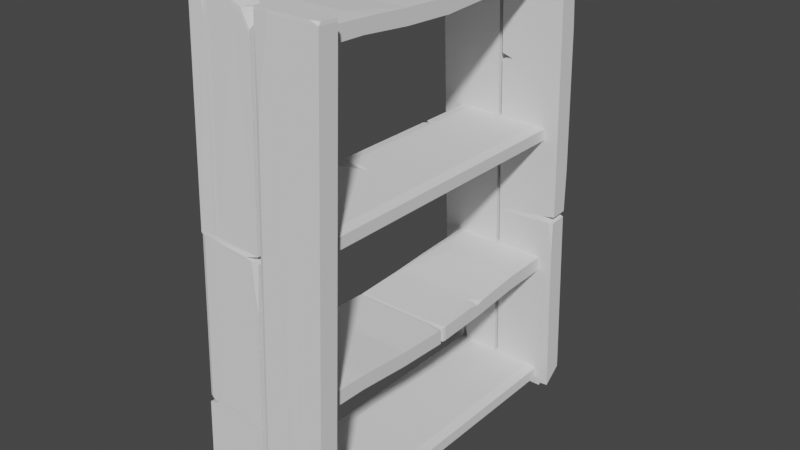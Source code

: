 # Source: Low_Poly_Wood_Shelf_No_Back.blend  (saved by Blender 2.80.75; exported with 4.5.12 LTS)
import bpy
from mathutils import Matrix  # noqa: F401  (used for matrix-valued properties, if any)

bpy.ops.wm.read_factory_settings(use_empty=True)
scene = bpy.context.scene
scene.name = 'Scene'

# ---- collections
col_collection = bpy.data.collections.new('Collection'); scene.collection.children.link(col_collection)

# ---- world
world_world = bpy.data.worlds.new('World'); scene.world = world_world
world_world.use_nodes = True; world_world.node_tree.nodes.clear()
_N = world_world.node_tree.nodes; _L = world_world.node_tree.links
n0 = _N.new('ShaderNodeOutputWorld'); n0.name = 'World Output'; n0.location = (300, 300)
n1 = _N.new('ShaderNodeBackground'); n1.name = 'Background'; n1.location = (10, 300)
n1.inputs[0].default_value = (0.05088, 0.05088, 0.05088, 1.0)
_L.new(n1.outputs[0], n0.inputs[0])
n0.is_active_output = True
world_world.color = (0.05088, 0.05088, 0.05088)
world_world.use_sun_shadow = False
world_world.sun_shadow_jitter_overblur = 0.0

# ---- meshes
me_cube_009 = bpy.data.meshes.new('Cube.009')
me_cube_009.from_pydata([(-1.0, -1.0, -0.7886), (-0.7886, -1.0, -1.0), (-0.7886, -1.0, 1.0), (-1.0, -1.0, 0.7886), (-0.7886, 1.0, -1.0), (-1.0, 1.0, -0.7886), (-1.0, 1.0, 0.7886), (-0.7886, 1.0, 1.0), (0.7886, -1.0, -1.0), (1.0, -1.0, -0.7886), (1.0, -1.0, 0.7886), (0.7886, -1.0, 1.0), (1.0, 1.0, -0.7886), (0.7886, 1.0, -1.0), (0.7886, 1.0, 1.0), (1.0, 1.0, 0.7886), (0.001183, -0.9708, -1.943), (1.307, -0.9708, -1.943), (0.825, -0.9598, 4.391), (1.307, -1.074, -1.845), (1.307, -1.074, 3.833), (0.05, -1.084, -1.836), (0.001183, -1.08, -1.84), (0.6, -0.9708, -1.943), (0.7129, -0.9616, 3.328), (0.7778, -0.9641, 1.894), (0.9658, -0.9708, -1.943), (0.9433, -0.97, -1.478), (0.9517, -0.9697, -1.284), (0.9517, -1.083, -1.178), (0.6875, -1.084, -1.836), (0.7066, -1.083, -0.9433), (0.7176, -0.9773, -1.285), (0.6875, -0.9784, -1.935), (1.203, -1.083, -1.409), (1.203, -1.083, -1.837), (0.9658, -1.083, -1.837), (0.9566, -1.083, -1.409), (0.9579, -1.084, -1.674), (0.825, -1.067, 4.492), (0.825, -1.065, 9.091), (0.9517, -1.083, -1.178), (0.9433, -1.078, -1.377), (0.9579, -1.084, -1.673), (0.7176, -1.079, -1.19), (0.7066, -1.083, -0.9433), (0.6875, -1.084, -1.836), (0.8101, -1.069, 6.781), (0.8092, -1.071, 3.656), (0.05, -1.084, -1.836), (0.001183, -1.08, -1.84), (0.06828, -0.99, 52.08), (0.009705, -0.8573, 63.54), (0.001185, -0.8573, 63.11), (1.299, -0.8573, 63.54), (1.307, -0.8573, 63.11), (1.307, -0.9706, 63.22), (0.825, -0.8573, 63.54), (0.825, -0.8573, 63.11), (0.825, -0.9706, 63.22), (0.825, -0.9691, 63.65), (0.7988, -0.8573, 63.54), (0.7982, -0.8573, 63.11), (0.7988, -0.9691, 63.65), (0.7982, -0.9706, 63.22), (0.8592, -0.9691, 63.65), (0.8598, -0.9706, 63.22), (0.8592, -0.8573, 63.54), (0.8598, -0.8573, 63.11), (0.009705, -0.9634, 63.64), (0.001185, -0.9644, 63.21), (0.304, -0.9691, 63.65), (0.2944, -0.9706, 63.22), (0.005519, -0.963, 63.64), (0.003675, -0.9647, 63.21), (1.299, -0.9543, 63.63), (1.129, -0.9691, 63.65), (1.307, -0.9706, 63.22), (-0.07557, 0.9803, -1.948), (-1.382, 0.9803, -1.948), (-0.8994, 0.9683, 4.386), (-1.382, 1.084, -1.842), (-1.382, 1.083, 3.837), (-0.1244, 1.094, -1.832), (-0.07557, 1.089, -1.836), (-0.6743, 0.9803, -1.948), (-0.7873, 0.9703, 3.322), (-0.8522, 0.973, 1.889), (-1.04, 0.9803, -1.948), (-1.018, 0.9795, -1.484), (-1.026, 0.9791, -1.29), (-1.026, 1.092, -1.174), (-0.7619, 1.094, -1.832), (-0.781, 1.092, -0.9391), (-0.792, 0.9867, -1.29), (-0.7619, 0.9879, -1.94), (-1.277, 1.093, -1.405), (-1.277, 1.093, -1.833), (-1.04, 1.093, -1.833), (-1.031, 1.093, -1.405), (-1.032, 1.093, -1.67), (-0.8994, 1.076, 4.496), (-0.8994, 1.073, 9.095), (-1.026, 1.092, -1.174), (-1.018, 1.087, -1.374), (-1.032, 1.093, -1.669), (-0.792, 1.089, -1.186), (-0.781, 1.092, -0.9391), (-0.7619, 1.094, -1.831), (-0.8845, 1.077, 6.785), (-0.8835, 1.08, 3.66), (-0.1244, 1.094, -1.832), (-0.07557, 1.089, -1.836), (-0.1427, 0.9909, 52.08), (-0.08409, 0.8563, 63.54), (-0.07556, 0.8563, 63.11), (-1.373, 0.8563, 63.54), (-1.382, 0.8563, 63.11), (-1.382, 0.9696, 63.22), (-0.8994, 0.8563, 63.54), (-0.8994, 0.8563, 63.11), (-0.8994, 0.9696, 63.23), (-0.8994, 0.9681, 63.65), (-0.8732, 0.8563, 63.54), (-0.8726, 0.8563, 63.11), (-0.8732, 0.9681, 63.65), (-0.8726, 0.9696, 63.23), (-0.9336, 0.9681, 63.65), (-0.9342, 0.9696, 63.22), (-0.9336, 0.8563, 63.54), (-0.9342, 0.8563, 63.11), (-0.08408, 0.9624, 63.64), (-0.07556, 0.9635, 63.22), (-0.3784, 0.9681, 63.65), (-0.3688, 0.9696, 63.23), (-0.0799, 0.962, 63.64), (-0.07805, 0.9637, 63.22), (-1.373, 0.9533, 63.64), (-1.203, 0.9681, 63.65), (-1.382, 0.9696, 63.23), (-1.0, -0.9541, 37.35), (-0.7886, -0.9541, 37.14), (-0.7886, -0.9541, 39.14), (-1.0, -0.9541, 38.93), (-0.7886, 0.9541, 37.14), (-1.0, 0.9541, 37.35), (-1.0, 0.9541, 38.93), (-0.7886, 0.9541, 39.14), (0.7886, -0.9541, 37.14), (1.0, -0.9541, 37.35), (1.0, -0.9541, 38.93), (0.7886, -0.9541, 39.14), (1.0, 0.9541, 37.35), (0.7886, 0.9541, 37.14), (0.7886, 0.9541, 39.14), (1.0, 0.9541, 38.93), (-0.2856, -0.1587, 37.14), (-0.497, -0.1587, 37.35), (-0.2856, -0.1587, 39.14), (-0.497, -0.1587, 38.93), (0.7886, -0.1587, 37.14), (1.0, -0.1587, 37.35), (0.7886, -0.1587, 39.14), (1.0, -0.1587, 38.93), (-1.0, -0.1201, 37.35), (-0.7886, -0.1201, 39.14), (0.7886, -0.1201, 37.14), (1.0, -0.1201, 38.93), (-0.7886, -0.1201, 37.14), (-1.0, -0.1201, 38.93), (1.0, -0.1201, 37.35), (0.7886, -0.1201, 39.14), (-0.7886, -0.2228, 37.14), (-1.0, -0.2228, 38.93), (1.0, -0.2228, 37.35), (0.7886, -0.2228, 39.14), (-1.0, -0.2228, 37.35), (-0.7886, -0.2228, 39.14), (0.7886, -0.2228, 37.14), (1.0, -0.2228, 38.93), (-1.0, 0.5861, 37.35), (-0.7886, 0.5861, 39.14), (0.7886, 0.5861, 37.14), (1.0, 0.5861, 38.93), (-0.7886, 0.5861, 37.14), (-1.0, 0.5861, 38.93), (1.0, 0.5861, 37.35), (0.7886, 0.5861, 39.14), (-0.7886, 0.5476, 37.14), (-1.0, 0.5476, 38.93), (1.0, 0.5476, 37.35), (0.7886, 0.5476, 39.14), (-1.0, 0.5476, 37.35), (-0.7886, 0.5476, 39.14), (0.7886, 0.5476, 37.14), (1.0, 0.5476, 38.93), (-0.914, 0.5668, 37.35), (-0.7026, 0.5668, 39.14), (0.7886, 0.5668, 37.14), (1.0, 0.5668, 38.93), (-0.7026, 0.5668, 37.14), (-0.914, 0.5668, 38.93), (1.0, 0.5668, 37.35), (0.7886, 0.5668, 39.14), (-0.2479, -0.8574, 63.03), (-0.07557, -0.9708, -1.943), (-1.382, -0.8565, 63.54), (-1.382, -0.9698, 63.65), (-1.382, -0.9708, -1.943), (-0.3465, -0.9055, 35.46), (-0.3465, -1.019, 35.57), (-1.382, -0.9042, 36.22), (-1.382, -1.018, 36.33), (-1.382, -0.9048, 35.85), (-0.07557, -0.9062, 35.06), (-1.382, -1.017, 36.76), (-0.08842, -1.007, 36.05), (-1.382, -0.9034, 36.66), (-0.07557, -1.057, 13.89), (-1.137, -0.9428, 14.12), (-0.07557, -0.9434, 13.78), (-1.137, -1.056, 14.22), (-0.07557, -1.058, 13.41), (-1.382, -0.9436, 13.63), (-0.07557, -0.9442, 13.3), (-1.382, -1.057, 13.73), (-0.07557, -0.9427, 14.18), (-0.07557, -1.056, 14.28), (-1.382, -0.9421, 14.52), (-0.2777, -0.9708, -1.943), (-0.2777, -1.084, -1.836), (-0.2777, -0.8565, 63.54), (-0.5067, -1.019, 35.69), (-0.5067, -0.9053, 35.58), (-0.2777, -0.906, 35.18), (-0.2777, -1.019, 35.29), (-0.2886, -1.008, 36.16), (-0.2886, -0.8948, 36.05), (-0.2398, -1.057, 13.94), (-0.2398, -0.9433, 13.83), (-0.2777, -0.9441, 13.35), (-0.2777, -1.057, 13.46), (-0.2777, -1.056, 14.34), (-0.2777, -0.9426, 14.23), (-0.07586, -0.8573, 62.92), (-1.382, -0.9709, 63.04), (-1.382, -0.8576, 62.93), (-0.4184, -0.9741, 61.07), (-0.278, -0.8574, 62.92), (-0.9598, -1.084, -1.836), (-0.9598, -0.8565, 63.54), (-1.047, -1.018, 36.08), (-0.9598, -1.019, 35.7), (-0.964, -1.013, 36.53), (-0.7942, -1.056, 14.12), (-0.9598, -1.057, 13.63), (-0.9598, -1.056, 14.52), (-0.9598, -0.9708, -1.943), (-1.047, -0.9046, 35.98), (-0.9598, -0.9053, 35.59), (-0.964, -0.9001, 36.43), (-0.7942, -0.943, 14.01), (-0.9598, -0.9438, 13.52), (-0.9598, -0.9423, 14.41), (-0.9599, -0.9708, 63.04), (-0.9599, -0.8575, 62.93), (-1.006, -1.084, -1.836), (-1.006, -0.8578, 62.78), (-1.084, -1.018, 36.11), (-1.006, -1.019, 35.73), (-1.01, -1.014, 36.56), (-0.8319, -1.056, 14.13), (-1.006, -1.057, 13.64), (-1.006, -1.056, 14.53), (-1.006, -0.9784, 58.73), (-1.006, -0.9708, -1.943), (-1.084, -0.9046, 36.0), (-1.006, -0.9052, 35.62), (-1.01, -0.9005, 36.45), (-0.8319, -0.943, 14.02), (-1.006, -0.9438, 13.53), (-1.006, -0.9423, 14.42), (-1.006, -0.8575, 62.93), (-1.075, -1.084, -1.836), (-1.075, -0.8565, 63.54), (-1.139, -1.018, 36.15), (-1.075, -1.019, 35.77), (-1.078, -1.014, 36.6), (-0.8878, -1.056, 14.15), (-1.075, -1.057, 13.66), (-1.075, -1.056, 14.55), (-1.075, -0.9784, 58.73), (-1.075, -0.9708, -1.943), (-1.139, -0.9045, 36.04), (-1.075, -0.9052, 35.66), (-1.078, -0.901, 36.49), (-0.8878, -0.9429, 14.04), (-1.075, -0.9438, 13.55), (-1.075, -0.9422, 14.44), (-1.075, -0.8575, 62.93), (-0.2019, -1.019, 35.24), (-0.07557, -1.031, 28.83), (-0.07557, -1.009, 35.16), (-0.2018, -1.019, 35.35), (-0.1782, -0.8939, 35.99), (-0.08637, -0.8873, 40.34), (-0.08842, -0.901, 35.95), (-0.1687, -0.897, 35.79), (-1.382, -1.048, 14.62), (-1.297, -1.056, 14.49), (-1.297, -1.055, 14.6), (-0.2777, -1.084, -1.836), (-0.07557, -1.065, -1.854), (-0.07557, -1.065, 9.326), (-1.382, -1.073, 4.702), (-1.382, -1.073, -1.847), (-1.251, -1.084, -1.836), (-1.382, -1.011, 35.95), (-1.304, -1.018, 35.91), (-1.382, -1.018, 36.33), (-1.304, -1.055, 14.97), (-1.382, -1.048, 14.98), (-0.9598, -0.9664, 63.64), (-0.9599, -0.9708, 63.04), (-0.9204, -0.9698, 63.65), (-1.006, -0.9677, 62.89), (-1.006, -0.9747, 60.84), (-1.075, -0.9734, 61.6), (-1.075, -0.9664, 63.64), (-1.114, -0.9698, 63.65), (-0.2498, -0.9717, 62.51), (-0.2479, -0.9696, 63.14), (-0.4183, -0.9709, 63.01), (-0.4168, -0.9687, 63.64), (-0.4309, -0.9698, 63.65), (-0.07586, -0.9729, 61.09), (-0.1304, -0.9741, 61.07), (-0.07617, -0.9749, 60.45), (1.135, 0.9794, -1.435), (1.307, 0.8555, 63.53), (0.001187, 0.9803, -1.942), (0.001187, 1.094, -1.826), (0.001185, 0.8555, 63.53), (1.037, 0.9268, 26.13), (1.037, 1.04, 26.25), (0.001186, 0.9283, 25.37), (0.001186, 1.042, 25.48), (0.001186, 0.9276, 25.74), (1.307, 0.9261, 26.53), (0.001186, 1.042, 25.05), (1.295, 1.03, 25.75), (0.001186, 0.9291, 24.93), (1.307, 0.9988, 47.92), (0.2459, 0.8861, 47.47), (1.307, 0.8855, 47.81), (0.2459, 0.9995, 47.59), (1.307, 0.9979, 48.4), (0.001185, 0.8852, 47.96), (1.307, 0.8846, 48.29), (0.001185, 0.9985, 48.08), (1.307, 0.8863, 47.41), (1.307, 0.9996, 47.53), (0.001185, 0.8869, 47.07), (1.105, 0.8555, 63.53), (1.105, 0.9688, 63.65), (1.105, 0.9803, -1.942), (0.8763, 1.04, 26.13), (0.8763, 0.927, 26.01), (1.105, 0.9263, 26.41), (1.105, 1.04, 26.53), (1.094, 1.032, 25.64), (1.094, 0.9183, 25.52), (1.143, 0.9989, 47.87), (1.143, 0.8856, 47.76), (1.105, 0.8847, 48.24), (1.105, 0.998, 48.35), (1.105, 0.9997, 47.48), (1.105, 0.8864, 47.36), (1.307, 0.9789, -1.322), (0.001187, 1.092, -1.221), (0.001187, 0.9792, -1.337), (0.9646, 1.089, 0.7455), (1.105, 0.9789, -1.324), (0.4232, 0.9688, 63.65), (0.4232, 0.9803, -1.942), (0.3357, 1.041, 25.73), (0.4232, 1.04, 26.11), (0.419, 1.038, 25.28), (0.5888, 0.9992, 47.7), (0.4232, 0.9983, 48.18), (0.4232, 1.0, 47.3), (0.4232, 0.8555, 63.53), (0.3357, 0.9278, 25.62), (0.4232, 0.9271, 26.0), (0.419, 0.925, 25.16), (0.5888, 0.8859, 47.58), (0.4232, 0.885, 48.07), (0.4232, 0.8867, 47.18), (0.4231, 1.092, -1.216), (0.4231, 0.9791, -1.332), (0.3768, 0.9688, 63.65), (0.3768, 0.9789, -1.187), (0.2989, 1.041, 25.7), (0.3768, 1.04, 26.09), (0.3731, 1.039, 25.25), (0.5511, 0.9993, 47.68), (0.3768, 0.9983, 48.17), (0.3768, 1.0, 47.28), (0.3767, 1.084, 3.089), (0.3768, 0.8555, 63.53), (0.2989, 0.9279, 25.59), (0.3768, 0.9271, 25.97), (0.3731, 0.9254, 25.13), (0.5511, 0.886, 47.57), (0.3768, 0.885, 48.06), (0.3768, 0.8867, 47.17), (0.3767, 0.9791, -1.333), (0.308, 0.9688, 63.65), (0.308, 0.9803, -1.942), (0.2444, 1.041, 25.66), (0.308, 1.041, 26.04), (0.305, 1.039, 25.21), (0.4952, 0.9993, 47.67), (0.308, 0.9984, 48.15), (0.308, 1.0, 47.27), (0.3079, 1.084, 3.088), (0.308, 0.8555, 63.53), (0.2444, 0.9279, 25.55), (0.308, 0.9272, 25.93), (0.305, 0.9261, 25.1), (0.4952, 0.886, 47.55), (0.308, 0.8851, 48.04), (0.308, 0.8868, 47.15), (0.3079, 0.9791, -1.334), (1.181, 1.04, 26.57), (1.307, 1.027, 32.98), (1.307, 1.028, 26.64), (1.181, 1.04, 26.46), (1.205, 0.9172, 25.58), (1.297, 0.9265, 21.23), (1.295, 0.9241, 25.64), (1.214, 0.9196, 25.79), (0.001185, 0.9929, 47.18), (0.08574, 1.0, 47.32), (0.08578, 1.0, 47.21), (1.105, 0.9688, 63.65), (1.307, 0.9495, 63.63), (1.307, 0.9901, 52.49), (0.001185, 0.9813, 57.11), (0.001185, 0.9575, 63.63), (0.1316, 0.9688, 63.65), (0.001186, 1.034, 25.85), (0.07863, 1.041, 25.91), (0.001186, 1.042, 25.49), (0.07863, 1.001, 46.85), (0.001185, 0.9942, 46.82), (0.4232, 1.09, -1.83), (0.4231, 1.092, -1.216), (0.4626, 1.094, -1.826), (0.3768, 1.089, -1.075), (0.3768, 1.088, 0.9781), (0.308, 1.09, 0.2223), (0.308, 1.09, -1.83), (0.2686, 1.094, -1.826), (1.133, 1.091, -0.6887), (1.135, 1.092, -1.32), (0.9647, 1.092, -1.188), (0.9662, 1.093, -1.827), (0.9521, 1.094, -1.826), (1.307, 1.087, 0.7277), (1.253, 1.088, 0.7475), (1.307, 1.087, 1.365), (1.0, 0.9023, 60.14), (1.0, 0.9023, 62.14), (1.0, -0.9023, 60.14), (1.0, -0.9023, 62.14), (-1.0, 0.9023, 60.14), (-1.0, 0.9023, 62.14), (-1.0, -0.9023, 60.14), (-1.0, -0.9023, 62.14), (1.0, -0.6015, 59.94), (1.0, -0.3008, 59.25), (1.0, 1.22e-07, 58.88), (1.0, 0.3008, 59.24), (1.0, 0.6015, 59.94), (1.0, 0.3008, 61.24), (1.0, 6.819e-08, 60.88), (1.0, -0.3008, 61.24), (-1.0, 0.6015, 59.94), (-1.0, 0.3008, 59.24), (-0.8275, -1.056e-07, 58.88), (-1.0, -0.3008, 59.25), (-1.0, -0.6015, 59.94), (-1.0, -0.6015, 61.93), (-1.0, 0.3008, 61.24), (-1.0, 0.6015, 61.93), (1.0, -0.0123, 58.93), (1.0, -0.0123, 60.93), (1.0, 0.01151, 58.92), (1.0, 0.01151, 60.92), (-1.0, 0.01151, 58.92), (-0.6178, -0.0001065, 60.88), (-0.8275, -5.33e-08, 60.83), (-0.7944, -0.0123, 60.93), (-1.0, -0.02645, 60.98), (-1.0, 0.01151, 60.87), (-0.7812, 0.01151, 60.92), (-1.0, 0.02565, 60.97), (-1.0, -0.02704, 58.98), (-0.9837, -0.01114, 58.92), (-0.9837, -0.0123, 58.93), (-0.9837, -0.01114, 60.87), (-1.0, -0.02645, 60.98), (-0.9842, -0.0123, 60.88), (-1.0, -0.346, 61.3), (-0.7516, -0.3008, 61.24), (-1.0, -0.2358, 61.26), (-1.0, -0.3008, 61.0), (1.0, -0.6015, 61.52), (1.0, -0.5273, 61.65), (0.5922, -0.6015, 61.92), (1.0, -0.9023, 62.14), (1.0, 0.9023, 62.14), (1.0, 0.5178, 61.62), (1.0, 0.6015, 61.47), (0.4011, 0.6015, 61.91), (0.6382, 0.5837, 61.84), (0.6445, 0.6698, 61.96), (-1.0, -0.9621, 17.72), (-1.0, -0.9621, 19.72), (-1.0, 0.9621, 17.72), (-1.0, 0.9621, 19.72), (1.0, -0.9621, 17.72), (1.0, -0.9621, 19.72), (1.0, 0.9621, 17.72), (1.0, 0.9621, 19.72), (-1.0, 0.6414, 17.52), (-1.0, 0.3207, 16.83), (-1.0, -2.188e-07, 16.46), (-1.0, -0.3207, 16.82), (-1.0, -0.6414, 17.52), (-1.0, -0.3207, 18.82), (-1.0, -1.615e-07, 18.46), (-1.0, 0.3207, 18.82), (1.0, -0.6414, 17.52), (1.0, -0.3207, 16.83), (0.8275, 1.86e-07, 16.46), (1.0, 0.3207, 16.83), (1.0, 0.6414, 17.52), (1.0, 0.6414, 19.51), (1.0, -0.3207, 18.82), (1.0, -0.6414, 19.51), (-1.0, 0.01312, 16.51), (-1.0, 0.01312, 18.51), (-1.0, -0.01227, 16.51), (-1.0, -0.01227, 18.51), (1.0, -0.01227, 16.51), (0.6178, 0.0001136, 18.46), (0.8275, 1.303e-07, 18.41), (0.7944, 0.01312, 18.51), (1.0, 0.0282, 18.56), (1.0, -0.01227, 18.45), (0.7812, -0.01227, 18.51), (1.0, -0.02735, 18.56), (1.0, 0.02883, 16.56), (0.9837, 0.01188, 16.5), (0.9837, 0.01312, 16.51), (0.9837, 0.01188, 18.45), (1.0, 0.0282, 18.56), (0.9842, 0.01312, 18.46), (1.0, 0.3689, 18.88), (0.7516, 0.3207, 18.82), (1.0, 0.2514, 18.84), (1.0, 0.3207, 18.58), (-1.0, 0.6414, 19.11), (-1.0, 0.5622, 19.23), (-0.5922, 0.6414, 19.5), (-1.0, 0.962, 19.72), (-1.0, -0.962, 19.72), (-1.0, -0.5521, 19.2), (-1.0, -0.6414, 19.05), (-0.4011, -0.6414, 19.5), (-0.6382, -0.6223, 19.42), (-0.6445, -0.7142, 19.55)], [], [(8, 9, 10, 11, 2, 3, 0, 1), (12, 15, 10, 9), (14, 7, 2, 11), (0, 3, 6, 5), (4, 5, 6, 7, 14, 15, 12, 13), (4, 1, 0, 5), (2, 7, 6, 3), (8, 13, 12, 9), (14, 11, 10, 15), (4, 13, 8, 1), (23, 33, 30, 21, 22, 16), (62, 58, 18, 25, 24), (21, 49, 50, 22), (58, 68, 28, 27, 18), (32, 33, 23, 24, 25), (66, 59, 40, 41, 29), (59, 64, 31, 45, 47, 40), (55, 56, 20, 19, 17), (68, 55, 17, 26, 28), (64, 72, 51, 49, 21, 30, 31), (17, 19, 35, 36, 26), (27, 42, 39, 18), (26, 27, 28), (43, 42, 27, 26, 36, 38), (56, 66, 29, 37, 34, 20), (18, 39, 48, 44, 32, 25), (30, 46, 45, 31), (41, 43, 38, 37, 29), (36, 37, 38), (34, 37, 36, 35), (34, 35, 19, 20), (41, 42, 43), (41, 40, 39, 42), (39, 40, 47, 48), (44, 45, 46), (44, 48, 47, 45), (30, 33, 32, 44, 46), (16, 22, 50, 70, 53), (49, 51, 74, 70, 50), (72, 74, 51), (62, 53, 52, 61), (60, 65, 76, 75, 54, 67, 57, 61, 52, 69, 73, 71, 63), (66, 56, 77, 76, 65), (68, 58, 57, 67), (64, 59, 60, 63), (58, 62, 61, 57), (59, 66, 65, 60), (55, 68, 67, 54), (53, 70, 69, 52), (71, 73, 74, 72), (73, 69, 70, 74), (72, 64, 63, 71), (53, 62, 24, 23, 16), (75, 76, 77), (56, 55, 54, 75, 77), (85, 95, 92, 83, 84, 78), (124, 120, 80, 87, 86), (83, 111, 112, 84), (120, 130, 90, 89, 80), (94, 95, 85, 86, 87), (128, 121, 102, 103, 91), (121, 126, 93, 107, 109, 102), (117, 118, 82, 81, 79), (130, 117, 79, 88, 90), (126, 134, 113, 111, 83, 92, 93), (79, 81, 97, 98, 88), (89, 104, 101, 80), (88, 89, 90), (105, 104, 89, 88, 98, 100), (118, 128, 91, 99, 96, 82), (80, 101, 110, 106, 94, 87), (92, 108, 107, 93), (103, 105, 100, 99, 91), (98, 99, 100), (96, 99, 98, 97), (96, 97, 81, 82), (103, 104, 105), (103, 102, 101, 104), (101, 102, 109, 110), (106, 107, 108), (106, 110, 109, 107), (92, 95, 94, 106, 108), (78, 84, 112, 132, 115), (111, 113, 136, 132, 112), (134, 136, 113), (124, 115, 114, 123), (122, 127, 138, 137, 116, 129, 119, 123, 114, 131, 135, 133, 125), (128, 118, 139, 138, 127), (130, 120, 119, 129), (126, 121, 122, 125), (120, 124, 123, 119), (121, 128, 127, 122), (117, 130, 129, 116), (115, 132, 131, 114), (133, 135, 136, 134), (135, 131, 132, 136), (134, 126, 125, 133), (115, 124, 86, 85, 78), (137, 138, 139), (118, 117, 116, 137, 139), (148, 149, 150, 151, 142, 143, 140, 141), (174, 179, 150, 149), (175, 177, 142, 151), (180, 185, 146, 145), (144, 145, 146, 147, 154, 155, 152, 153), (172, 141, 140, 176), (181, 147, 146, 185), (182, 153, 152, 186), (175, 151, 150, 179), (172, 178, 148, 141), (168, 166, 160, 156), (171, 162, 163, 167), (178, 160, 161, 174), (177, 158, 159, 173), (168, 156, 157, 164), (176, 173, 159, 157), (171, 165, 158, 162), (170, 167, 163, 161), (190, 195, 167, 170), (191, 193, 165, 171), (188, 168, 164, 192), (191, 171, 167, 195), (188, 194, 166, 168), (160, 166, 170, 161), (158, 165, 169, 159), (157, 159, 169, 164), (140, 143, 173, 176), (142, 177, 173, 143), (148, 178, 174, 149), (156, 160, 178, 172), (162, 175, 179, 163), (156, 172, 176, 157), (162, 158, 177, 175), (161, 163, 179, 174), (144, 153, 182, 184), (154, 187, 183, 155), (144, 184, 180, 145), (154, 147, 181, 187), (152, 155, 183, 186), (198, 182, 186, 202), (197, 181, 185, 201), (196, 201, 185, 180), (164, 169, 189, 192), (165, 193, 189, 169), (166, 194, 190, 170), (200, 198, 194, 188), (203, 191, 195, 199), (200, 188, 192, 196), (203, 197, 193, 191), (202, 199, 195, 190), (186, 183, 199, 202), (187, 181, 197, 203), (184, 200, 196, 180), (187, 203, 199, 183), (184, 182, 198, 200), (192, 189, 201, 196), (193, 197, 201, 189), (194, 198, 202, 190), (205, 312, 311, 230, 229), (208, 315, 314, 225, 223), (246, 245, 207, 206), (247, 336, 330, 332), (299, 246, 206, 284), (264, 247, 332, 334, 324, 323), (294, 213, 211, 293), (228, 308, 321, 317, 213), (305, 304, 237, 248, 244), (221, 288, 290, 310, 309), (298, 228, 213, 294), (235, 300, 303, 210, 232), (214, 302, 301, 227, 226), (232, 210, 216, 236), (293, 211, 217, 295), (211, 212, 215, 217), (241, 222, 218, 238), (297, 223, 219, 296), (223, 225, 221, 219), (226, 227, 218, 220), (292, 208, 223, 297), (224, 222, 313, 312, 205), (220, 218, 222, 224), (242, 227, 301, 300, 235), (238, 218, 227, 242), (296, 219, 228, 298), (308, 309, 310, 320, 321), (220, 239, 243, 226), (254, 238, 242, 256), (249, 230, 241, 255), (205, 229, 240, 224), (224, 240, 239, 220), (255, 241, 238, 254), (307, 306, 216, 210, 209), (251, 232, 236, 253), (256, 242, 235, 252), (226, 243, 234, 214), (214, 234, 233, 209), (252, 235, 232, 251), (284, 328, 325, 267), (244, 248, 231, 204), (274, 264, 323, 326), (253, 236, 247, 264), (231, 333, 331, 204), (244, 335, 337, 216, 306, 305), (295, 217, 246, 299), (217, 215, 245, 246), (237, 260, 265, 248), (270, 253, 264, 274), (250, 322, 324, 334, 333, 231), (267, 325, 322, 250), (269, 252, 251, 268), (273, 256, 252, 269), (268, 251, 253, 270), (272, 255, 254, 271), (266, 249, 255, 272), (271, 254, 256, 273), (239, 261, 263, 243), (229, 257, 262, 240), (240, 262, 261, 239), (233, 258, 260, 237), (243, 263, 259, 234), (234, 259, 258, 233), (248, 265, 250, 231), (229, 230, 249, 257), (288, 271, 273, 290), (283, 266, 272, 289), (289, 272, 271, 288), (285, 268, 270, 287), (290, 273, 269, 286), (286, 269, 268, 285), (245, 291, 327, 329, 207), (291, 274, 326, 327), (287, 270, 274, 291), (260, 278, 282, 265), (261, 279, 281, 263), (257, 275, 280, 262), (262, 280, 279, 261), (258, 276, 278, 260), (263, 281, 277, 259), (259, 277, 276, 258), (265, 282, 267, 250), (257, 249, 266, 275), (215, 287, 291, 245), (206, 207, 329, 328, 284), (320, 310, 290, 286, 318), (219, 221, 309, 308, 228), (212, 285, 287, 215), (225, 289, 288, 221), (292, 283, 316, 315, 208), (278, 295, 299, 282), (279, 296, 298, 281), (275, 292, 297, 280), (280, 297, 296, 279), (276, 293, 295, 278), (281, 298, 294, 277), (277, 294, 293, 276), (282, 299, 284, 267), (275, 266, 283, 292), (300, 301, 302, 303), (209, 210, 303, 302, 214), (304, 305, 306, 307), (209, 233, 237, 304, 307), (213, 317, 319, 212, 211), (311, 312, 313), (230, 311, 313, 222, 241), (314, 315, 316), (314, 316, 283, 289, 225), (317, 318, 319), (317, 321, 320, 318), (319, 318, 286, 285, 212), (322, 323, 324), (327, 328, 329), (326, 323, 322, 325), (327, 326, 325, 328), (236, 216, 337, 336, 247), (332, 333, 334), (335, 336, 337), (332, 330, 331, 333), (330, 336, 335, 331), (204, 331, 335, 244), (339, 446, 445, 364, 363), (342, 449, 448, 359, 357), (380, 379, 341, 340), (381, 470, 464, 466), (433, 380, 340, 418), (398, 381, 466, 468, 458, 457), (428, 347, 345, 427), (362, 442, 455, 451, 347), (439, 438, 371, 382, 378), (355, 422, 424, 444, 443), (432, 362, 347, 428), (369, 434, 437, 344, 366), (348, 436, 435, 361, 360), (366, 344, 350, 370), (427, 345, 351, 429), (345, 346, 349, 351), (375, 356, 352, 372), (431, 357, 353, 430), (357, 359, 355, 353), (360, 361, 352, 354), (426, 342, 357, 431), (358, 356, 447, 446, 339), (354, 352, 356, 358), (376, 361, 435, 434, 369), (372, 352, 361, 376), (430, 353, 362, 432), (442, 443, 444, 454, 455), (354, 373, 377, 360), (388, 372, 376, 390), (383, 364, 375, 389), (339, 363, 374, 358), (358, 374, 373, 354), (389, 375, 372, 388), (441, 440, 350, 344, 343), (385, 366, 370, 387), (390, 376, 369, 386), (360, 377, 368, 348), (348, 368, 367, 343), (386, 369, 366, 385), (418, 462, 459, 401), (378, 382, 365, 338), (408, 398, 457, 460), (387, 370, 381, 398), (365, 467, 465, 338), (378, 469, 471, 350, 440, 439), (429, 351, 380, 433), (351, 349, 379, 380), (371, 394, 399, 382), (404, 387, 398, 408), (384, 456, 458, 468, 467, 365), (401, 459, 456, 384), (403, 386, 385, 402), (407, 390, 386, 403), (402, 385, 387, 404), (406, 389, 388, 405), (400, 383, 389, 406), (405, 388, 390, 407), (373, 395, 397, 377), (363, 391, 396, 374), (374, 396, 395, 373), (367, 392, 394, 371), (377, 397, 393, 368), (368, 393, 392, 367), (382, 399, 384, 365), (363, 364, 383, 391), (422, 405, 407, 424), (417, 400, 406, 423), (423, 406, 405, 422), (419, 402, 404, 421), (424, 407, 403, 420), (420, 403, 402, 419), (379, 425, 461, 463, 341), (425, 408, 460, 461), (421, 404, 408, 425), (394, 412, 416, 399), (395, 413, 415, 397), (391, 409, 414, 396), (396, 414, 413, 395), (392, 410, 412, 394), (397, 415, 411, 393), (393, 411, 410, 392), (399, 416, 401, 384), (391, 383, 400, 409), (349, 421, 425, 379), (340, 341, 463, 462, 418), (454, 444, 424, 420, 452), (353, 355, 443, 442, 362), (346, 419, 421, 349), (359, 423, 422, 355), (426, 417, 450, 449, 342), (412, 429, 433, 416), (413, 430, 432, 415), (409, 426, 431, 414), (414, 431, 430, 413), (410, 427, 429, 412), (415, 432, 428, 411), (411, 428, 427, 410), (416, 433, 418, 401), (409, 400, 417, 426), (434, 435, 436, 437), (343, 344, 437, 436, 348), (438, 439, 440, 441), (343, 367, 371, 438, 441), (347, 451, 453, 346, 345), (445, 446, 447), (364, 445, 447, 356, 375), (448, 449, 450), (448, 450, 417, 423, 359), (451, 452, 453), (451, 455, 454, 452), (453, 452, 420, 419, 346), (456, 457, 458), (461, 462, 463), (460, 457, 456, 459), (461, 460, 459, 462), (370, 350, 471, 470, 381), (466, 467, 468), (469, 470, 471), (466, 464, 465, 467), (464, 470, 469, 465), (338, 465, 469, 378), (493, 520, 519, 487, 515, 514), (474, 475, 479, 478), (488, 495, 477, 476), (476, 477, 473, 472), (484, 488, 476, 472), (484, 524, 523, 485, 483), (481, 487, 519, 518, 480), (516, 515, 487, 497, 503, 504), (501, 486, 499, 506), (474, 478, 492, 480), (480, 492, 491, 481), (481, 491, 508, 510, 496), (498, 500, 489, 483), (483, 489, 488, 484), (478, 479, 493, 492), (491, 517, 516, 504, 512, 508), (490, 502, 505, 500), (507, 506, 499, 485, 494), (489, 494, 495, 488), (495, 525, 527, 522, 473, 477), (498, 499, 486, 482), (496, 497, 487, 481), (480, 518, 521, 475, 474), (482, 486, 497, 496), (500, 505, 507, 494, 489), (509, 511, 502, 490), (496, 510, 509, 490, 482), (483, 485, 499, 498), (503, 497, 486, 501), (482, 490, 500, 498), (505, 506, 507), (503, 513, 512, 504), (501, 506, 505, 502), (503, 501, 502, 511, 513), (508, 509, 510), (511, 512, 513), (508, 512, 511, 509), (514, 515, 516, 517), (492, 493, 514, 517, 491), (518, 519, 520, 521), (479, 475, 521, 520, 493), (494, 485, 523, 526, 525, 495), (472, 473, 522, 524, 484), (525, 526, 527), (522, 527, 526, 523, 524), (549, 576, 575, 543, 571, 570), (530, 531, 535, 534), (544, 551, 533, 532), (532, 533, 529, 528), (540, 544, 532, 528), (540, 580, 579, 541, 539), (537, 543, 575, 574, 536), (572, 571, 543, 553, 559, 560), (557, 542, 555, 562), (530, 534, 548, 536), (536, 548, 547, 537), (537, 547, 564, 566, 552), (554, 556, 545, 539), (539, 545, 544, 540), (534, 535, 549, 548), (547, 573, 572, 560, 568, 564), (546, 558, 561, 556), (563, 562, 555, 541, 550), (545, 550, 551, 544), (551, 581, 583, 578, 529, 533), (554, 555, 542, 538), (552, 553, 543, 537), (536, 574, 577, 531, 530), (538, 542, 553, 552), (556, 561, 563, 550, 545), (565, 567, 558, 546), (552, 566, 565, 546, 538), (539, 541, 555, 554), (559, 553, 542, 557), (538, 546, 556, 554), (561, 562, 563), (559, 569, 568, 560), (557, 562, 561, 558), (559, 557, 558, 567, 569), (564, 565, 566), (567, 568, 569), (564, 568, 567, 565), (570, 571, 572, 573), (548, 549, 570, 573, 547), (574, 575, 576, 577), (535, 531, 577, 576, 549), (550, 541, 579, 582, 581, 551), (528, 529, 578, 580, 540), (581, 582, 583), (578, 583, 582, 579, 580)])
_uv = me_cube_009.uv_layers.new(name='UVMap')
_uv.uv.foreach_set('vector', [0.375, 0.7764, 0.4014, 0.75, 0.5986, 0.75, 0.625, 0.7764, 0.625, 0.9736, 0.5986, 1.0, 0.4014, 1.0, 0.375, 0.9736, 0.4014, 0.5, 0.5986, 0.5, 0.5986, 0.75, 0.4014, 0.75, 0.6514, 0.5, 0.8486, 0.5, 0.8486, 0.75, 0.6514, 0.75, 0.4014, 0.0, 0.5986, 0.0, 0.5986, 0.25, 0.4014, 0.25, 0.375, 0.2764, 0.4014, 0.25, 0.5986, 0.25, 0.625, 0.2764, 0.625, 0.4736, 0.5986, 0.5, 0.4014, 0.5, 0.375, 0.4736, 0.1514, 0.5, 0.1514, 0.75, 0.125, 0.75, 0.125, 0.5, 0.8486, 0.75, 0.8486, 0.5, 0.875, 0.5, 0.875, 0.75, 0.3486, 0.75, 0.3486, 0.5, 0.4014, 0.5, 0.4014, 0.75, 0.6514, 0.5, 0.6514, 0.75, 0.5986, 0.75, 0.5986, 0.5, 0.1514, 0.5, 0.3486, 0.5, 0.3486, 0.75, 0.1514, 0.75, 0.375, 0.8702, 0.3918, 0.8512, 0.625, 0.8512, 0.625, 0.9894, 0.6157, 1.0, 0.375, 1.0, 0.2777, 0.5016, 0.2827, 0.5018, 0.2827, 0.75, 0.2807, 0.75, 0.2777, 0.7299, 0.625, 0.9894, 0.625, 0.9894, 0.6157, 1.0, 0.6157, 1.0, 0.2827, 0.5018, 0.2892, 0.5016, 0.2892, 0.7475, 0.2887, 0.75, 0.2827, 0.75, 0.3918, 0.8468, 0.3918, 0.8473, 0.375, 0.8473, 0.375, 0.845, 0.375, 0.8443, 0.7108, 0.5016, 0.7173, 0.5018, 0.7173, 0.7306, 0.7108, 0.7475, 0.7108, 0.7475, 0.7173, 0.5018, 0.7223, 0.5016, 0.7223, 0.7466, 0.7223, 0.7466, 0.718, 0.737, 0.7173, 0.7306, 0.375, 0.5016, 0.625, 0.5016, 0.625, 0.7284, 0.6034, 0.75, 0.375, 0.75, 0.2892, 0.5016, 0.375, 0.5016, 0.375, 0.75, 0.2924, 0.75, 0.2892, 0.7475, 0.7223, 0.5016, 0.8189, 0.5016, 0.8619, 0.5442, 0.8644, 0.75, 0.8644, 0.75, 0.7262, 0.75, 0.7223, 0.7466, 0.375, 0.75, 0.6034, 0.75, 0.6234, 0.7753, 0.6234, 0.8326, 0.375, 0.8326, 0.375, 0.8363, 0.6125, 0.8363, 0.6125, 0.8423, 0.375, 0.8423, 0.2924, 0.75, 0.2892, 0.7481, 0.2892, 0.7475, 0.625, 0.8339, 0.6125, 0.8363, 0.375, 0.8363, 0.375, 0.8326, 0.6234, 0.8326, 0.625, 0.8339, 0.625, 0.5016, 0.7108, 0.5016, 0.7108, 0.7475, 0.7097, 0.7484, 0.6503, 0.7484, 0.625, 0.7284, 0.375, 0.8423, 0.6125, 0.8423, 0.6169, 0.843, 0.6169, 0.8468, 0.3918, 0.8468, 0.375, 0.8443, 0.7262, 0.75, 0.7262, 0.75, 0.7223, 0.7466, 0.7223, 0.7466, 0.7108, 0.7475, 0.711, 0.75, 0.711, 0.75, 0.7108, 0.7484, 0.7108, 0.7475, 0.6234, 0.8326, 0.625, 0.8344, 0.625, 0.8339, 0.6503, 0.7484, 0.7097, 0.7484, 0.7076, 0.75, 0.6523, 0.75, 0.6503, 0.7484, 0.6503, 0.75, 0.625, 0.75, 0.625, 0.7284, 0.7108, 0.7475, 0.7113, 0.75, 0.711, 0.75, 0.7108, 0.7475, 0.7173, 0.7306, 0.7173, 0.75, 0.7113, 0.75, 0.6125, 0.8423, 0.625, 0.8423, 0.625, 0.8423, 0.6169, 0.8423, 0.6169, 0.8468, 0.625, 0.8468, 0.625, 0.8468, 0.6169, 0.8468, 0.6169, 0.843, 0.625, 0.8442, 0.625, 0.8468, 0.625, 0.8512, 0.3918, 0.8512, 0.3918, 0.8468, 0.6169, 0.8468, 0.625, 0.8512, 0.375, 0.0, 0.6157, 0.0, 0.6157, 0.0, 0.6114, 0.2484, 0.375, 0.2484, 0.8644, 0.75, 0.8619, 0.5442, 0.8745, 0.5016, 0.875, 0.5016, 0.875, 0.7407, 0.8189, 0.5016, 0.8614, 0.5018, 0.8619, 0.5442, 0.2777, 0.5016, 0.125, 0.5016, 0.1266, 0.5, 0.2777, 0.5, 0.6234, 0.4077, 0.6234, 0.4142, 0.6234, 0.4658, 0.5908, 0.4984, 0.3766, 0.4984, 0.3766, 0.4142, 0.3766, 0.4077, 0.3766, 0.4027, 0.3766, 0.2516, 0.6107, 0.2516, 0.6099, 0.2508, 0.6234, 0.308, 0.6234, 0.4026, 0.7108, 0.5016, 0.625, 0.5016, 0.625, 0.5016, 0.6592, 0.5, 0.7108, 0.5, 0.2892, 0.5016, 0.2827, 0.5018, 0.2827, 0.5, 0.2892, 0.5, 0.7223, 0.5016, 0.7173, 0.5018, 0.7173, 0.5, 0.7223, 0.5, 0.2827, 0.5018, 0.2777, 0.5016, 0.2777, 0.5, 0.2827, 0.5, 0.7173, 0.5018, 0.7108, 0.5016, 0.7108, 0.5, 0.7173, 0.5, 0.375, 0.5016, 0.2892, 0.5016, 0.2892, 0.5, 0.3734, 0.5, 0.375, 0.2484, 0.6114, 0.2484, 0.6107, 0.2516, 0.3766, 0.2516, 0.6234, 0.308, 0.6099, 0.2508, 0.6115, 0.2506, 0.6246, 0.3062, 0.6099, 0.2508, 0.6107, 0.2516, 0.6114, 0.25, 0.6114, 0.25, 0.8189, 0.5016, 0.7223, 0.5016, 0.7223, 0.5, 0.817, 0.5, 0.125, 0.5016, 0.2777, 0.5016, 0.2777, 0.7299, 0.2548, 0.75, 0.125, 0.75, 0.5908, 0.4984, 0.6234, 0.4984, 0.625, 0.5016, 0.625, 0.5016, 0.375, 0.5016, 0.3766, 0.4984, 0.5908, 0.4984, 0.625, 0.5016, 0.375, 0.8702, 0.3918, 0.8512, 0.625, 0.8512, 0.625, 0.9894, 0.6157, 1.0, 0.375, 1.0, 0.2777, 0.5016, 0.2827, 0.5018, 0.2827, 0.75, 0.2807, 0.75, 0.2777, 0.7299, 0.625, 0.9894, 0.625, 0.9894, 0.6157, 1.0, 0.6157, 1.0, 0.2827, 0.5018, 0.2892, 0.5016, 0.2892, 0.7475, 0.2887, 0.75, 0.2827, 0.75, 0.3918, 0.8468, 0.3918, 0.8473, 0.375, 0.8473, 0.375, 0.845, 0.375, 0.8443, 0.7108, 0.5016, 0.7173, 0.5018, 0.7173, 0.7306, 0.7108, 0.7475, 0.7108, 0.7475, 0.7173, 0.5018, 0.7223, 0.5016, 0.7223, 0.7466, 0.7223, 0.7466, 0.718, 0.737, 0.7173, 0.7306, 0.375, 0.5016, 0.625, 0.5016, 0.625, 0.7284, 0.6034, 0.75, 0.375, 0.75, 0.2892, 0.5016, 0.375, 0.5016, 0.375, 0.75, 0.2924, 0.75, 0.2892, 0.7475, 0.7223, 0.5016, 0.8189, 0.5016, 0.8619, 0.5442, 0.8644, 0.75, 0.8644, 0.75, 0.7262, 0.75, 0.7223, 0.7466, 0.375, 0.75, 0.6034, 0.75, 0.6234, 0.7753, 0.6234, 0.8326, 0.375, 0.8326, 0.375, 0.8363, 0.6125, 0.8363, 0.6125, 0.8423, 0.375, 0.8423, 0.2924, 0.75, 0.2892, 0.7481, 0.2892, 0.7475, 0.625, 0.8339, 0.6125, 0.8363, 0.375, 0.8363, 0.375, 0.8326, 0.6234, 0.8326, 0.625, 0.8339, 0.625, 0.5016, 0.7108, 0.5016, 0.7108, 0.7475, 0.7097, 0.7484, 0.6503, 0.7484, 0.625, 0.7284, 0.375, 0.8423, 0.6125, 0.8423, 0.6169, 0.843, 0.6169, 0.8468, 0.3918, 0.8468, 0.375, 0.8443, 0.7262, 0.75, 0.7262, 0.75, 0.7223, 0.7466, 0.7223, 0.7466, 0.7108, 0.7475, 0.711, 0.75, 0.711, 0.75, 0.7108, 0.7484, 0.7108, 0.7475, 0.6234, 0.8326, 0.625, 0.8344, 0.625, 0.8339, 0.6503, 0.7484, 0.7097, 0.7484, 0.7076, 0.75, 0.6523, 0.75, 0.6503, 0.7484, 0.6503, 0.75, 0.625, 0.75, 0.625, 0.7284, 0.7108, 0.7475, 0.7113, 0.75, 0.711, 0.75, 0.7108, 0.7475, 0.7173, 0.7306, 0.7173, 0.75, 0.7113, 0.75, 0.6125, 0.8423, 0.625, 0.8423, 0.625, 0.8423, 0.6169, 0.8423, 0.6169, 0.8468, 0.625, 0.8468, 0.625, 0.8468, 0.6169, 0.8468, 0.6169, 0.843, 0.625, 0.8442, 0.625, 0.8468, 0.625, 0.8512, 0.3918, 0.8512, 0.3918, 0.8468, 0.6169, 0.8468, 0.625, 0.8512, 0.375, 0.0, 0.6157, 0.0, 0.6157, 0.0, 0.6114, 0.2484, 0.375, 0.2484, 0.8644, 0.75, 0.8619, 0.5442, 0.8745, 0.5016, 0.875, 0.5016, 0.875, 0.7407, 0.8189, 0.5016, 0.8614, 0.5018, 0.8619, 0.5442, 0.2777, 0.5016, 0.125, 0.5016, 0.1266, 0.5, 0.2777, 0.5, 0.6234, 0.4077, 0.6234, 0.4142, 0.6234, 0.4658, 0.5908, 0.4984, 0.3766, 0.4984, 0.3766, 0.4142, 0.3766, 0.4077, 0.3766, 0.4027, 0.3766, 0.2516, 0.6107, 0.2516, 0.6099, 0.2508, 0.6234, 0.308, 0.6234, 0.4026, 0.7108, 0.5016, 0.625, 0.5016, 0.625, 0.5016, 0.6592, 0.5, 0.7108, 0.5, 0.2892, 0.5016, 0.2827, 0.5018, 0.2827, 0.5, 0.2892, 0.5, 0.7223, 0.5016, 0.7173, 0.5018, 0.7173, 0.5, 0.7223, 0.5, 0.2827, 0.5018, 0.2777, 0.5016, 0.2777, 0.5, 0.2827, 0.5, 0.7173, 0.5018, 0.7108, 0.5016, 0.7108, 0.5, 0.7173, 0.5, 0.375, 0.5016, 0.2892, 0.5016, 0.2892, 0.5, 0.3734, 0.5, 0.375, 0.2484, 0.6114, 0.2484, 0.6107, 0.2516, 0.3766, 0.2516, 0.6234, 0.308, 0.6099, 0.2508, 0.6115, 0.2506, 0.6246, 0.3062, 0.6099, 0.2508, 0.6107, 0.2516, 0.6114, 0.25, 0.6114, 0.25, 0.8189, 0.5016, 0.7223, 0.5016, 0.7223, 0.5, 0.817, 0.5, 0.125, 0.5016, 0.2777, 0.5016, 0.2777, 0.7299, 0.2548, 0.75, 0.125, 0.75, 0.5908, 0.4984, 0.6234, 0.4984, 0.625, 0.5016, 0.625, 0.5016, 0.375, 0.5016, 0.3766, 0.4984, 0.5908, 0.4984, 0.625, 0.5016, 0.375, 0.7764, 0.4014, 0.75, 0.5986, 0.75, 0.625, 0.7764, 0.625, 0.9736, 0.5986, 1.0, 0.4014, 1.0, 0.375, 0.9736, 0.4014, 0.6542, 0.5986, 0.6542, 0.5986, 0.75, 0.4014, 0.75, 0.6514, 0.6542, 0.8486, 0.6542, 0.8486, 0.75, 0.6514, 0.75, 0.4014, 0.2018, 0.5986, 0.2018, 0.5986, 0.25, 0.4014, 0.25, 0.375, 0.2764, 0.4014, 0.25, 0.5986, 0.25, 0.625, 0.2764, 0.625, 0.4736, 0.5986, 0.5, 0.4014, 0.5, 0.375, 0.4736, 0.1514, 0.6542, 0.1514, 0.75, 0.125, 0.75, 0.125, 0.6542, 0.8486, 0.5482, 0.8486, 0.5, 0.875, 0.5, 0.875, 0.5482, 0.3486, 0.5482, 0.3486, 0.5, 0.4014, 0.5, 0.4014, 0.5482, 0.6514, 0.6542, 0.6514, 0.75, 0.5986, 0.75, 0.5986, 0.6542, 0.1514, 0.6542, 0.3486, 0.6542, 0.3486, 0.75, 0.1514, 0.75, 0.1514, 0.6407, 0.3486, 0.6407, 0.3486, 0.6458, 0.1514, 0.6458, 0.6514, 0.6407, 0.6514, 0.6458, 0.5986, 0.6458, 0.5986, 0.6407, 0.3486, 0.6542, 0.3486, 0.6458, 0.4014, 0.6458, 0.4014, 0.6542, 0.8486, 0.6542, 0.8486, 0.6458, 0.875, 0.6458, 0.875, 0.6542, 0.1514, 0.6407, 0.1514, 0.6458, 0.125, 0.6458, 0.125, 0.6407, 0.4014, 0.09581, 0.5986, 0.09581, 0.5986, 0.1042, 0.4014, 0.1042, 0.6514, 0.6407, 0.8486, 0.6407, 0.8486, 0.6458, 0.6514, 0.6458, 0.4014, 0.6407, 0.5986, 0.6407, 0.5986, 0.6458, 0.4014, 0.6458, 0.4014, 0.5533, 0.5986, 0.5533, 0.5986, 0.6407, 0.4014, 0.6407, 0.6514, 0.5533, 0.8486, 0.5533, 0.8486, 0.6407, 0.6514, 0.6407, 0.1514, 0.5533, 0.1514, 0.6407, 0.125, 0.6407, 0.125, 0.5533, 0.6514, 0.5533, 0.6514, 0.6407, 0.5986, 0.6407, 0.5986, 0.5533, 0.1514, 0.5533, 0.3486, 0.5533, 0.3486, 0.6407, 0.1514, 0.6407, 0.3486, 0.6458, 0.3486, 0.6407, 0.4014, 0.6407, 0.4014, 0.6458, 0.8486, 0.6458, 0.8486, 0.6407, 0.875, 0.6407, 0.875, 0.6458, 0.4014, 0.1042, 0.5986, 0.1042, 0.5986, 0.1093, 0.4014, 0.1093, 0.4014, 0.0, 0.5986, 0.0, 0.5986, 0.09581, 0.4014, 0.09581, 0.8486, 0.75, 0.8486, 0.6542, 0.875, 0.6542, 0.875, 0.75, 0.3486, 0.75, 0.3486, 0.6542, 0.4014, 0.6542, 0.4014, 0.75, 0.1514, 0.6458, 0.3486, 0.6458, 0.3486, 0.6542, 0.1514, 0.6542, 0.6514, 0.6458, 0.6514, 0.6542, 0.5986, 0.6542, 0.5986, 0.6458, 0.1514, 0.6458, 0.1514, 0.6542, 0.125, 0.6542, 0.125, 0.6458, 0.6514, 0.6458, 0.8486, 0.6458, 0.8486, 0.6542, 0.6514, 0.6542, 0.4014, 0.6458, 0.5986, 0.6458, 0.5986, 0.6542, 0.4014, 0.6542, 0.1514, 0.5, 0.3486, 0.5, 0.3486, 0.5482, 0.1514, 0.5482, 0.6514, 0.5, 0.6514, 0.5482, 0.5986, 0.5482, 0.5986, 0.5, 0.1514, 0.5, 0.1514, 0.5482, 0.125, 0.5482, 0.125, 0.5, 0.6514, 0.5, 0.8486, 0.5, 0.8486, 0.5482, 0.6514, 0.5482, 0.4014, 0.5, 0.5986, 0.5, 0.5986, 0.5482, 0.4014, 0.5482, 0.3486, 0.5507, 0.3486, 0.5482, 0.4014, 0.5482, 0.4014, 0.5507, 0.8486, 0.5507, 0.8486, 0.5482, 0.875, 0.5482, 0.875, 0.5507, 0.4014, 0.1993, 0.5986, 0.1993, 0.5986, 0.2018, 0.4014, 0.2018, 0.4014, 0.1093, 0.5986, 0.1093, 0.5986, 0.1967, 0.4014, 0.1967, 0.8486, 0.6407, 0.8486, 0.5533, 0.875, 0.5533, 0.875, 0.6407, 0.3486, 0.6407, 0.3486, 0.5533, 0.4014, 0.5533, 0.4014, 0.6407, 0.1514, 0.5507, 0.3486, 0.5507, 0.3486, 0.5533, 0.1514, 0.5533, 0.6514, 0.5507, 0.6514, 0.5533, 0.5986, 0.5533, 0.5986, 0.5507, 0.1514, 0.5507, 0.1514, 0.5533, 0.125, 0.5533, 0.125, 0.5507, 0.6514, 0.5507, 0.8486, 0.5507, 0.8486, 0.5533, 0.6514, 0.5533, 0.4014, 0.5507, 0.5986, 0.5507, 0.5986, 0.5533, 0.4014, 0.5533, 0.4014, 0.5482, 0.5986, 0.5482, 0.5986, 0.5507, 0.4014, 0.5507, 0.6514, 0.5482, 0.8486, 0.5482, 0.8486, 0.5507, 0.6514, 0.5507, 0.1514, 0.5482, 0.1514, 0.5507, 0.125, 0.5507, 0.125, 0.5482, 0.6514, 0.5482, 0.6514, 0.5507, 0.5986, 0.5507, 0.5986, 0.5482, 0.1514, 0.5482, 0.3486, 0.5482, 0.3486, 0.5507, 0.1514, 0.5507, 0.4014, 0.1967, 0.5986, 0.1967, 0.5986, 0.1993, 0.4014, 0.1993, 0.8486, 0.5533, 0.8486, 0.5507, 0.875, 0.5507, 0.875, 0.5533, 0.3486, 0.5533, 0.3486, 0.5507, 0.4014, 0.5507, 0.4014, 0.5533, 0.375, 0.25, 0.5824, 0.25, 0.625, 0.2887, 0.625, 0.2887, 0.375, 0.2887, 0.375, 0.5, 0.6, 0.5, 0.625, 0.525, 0.625, 0.5594, 0.375, 0.5594, 0.375, 0.7477, 0.625, 0.7477, 0.625, 0.75, 0.375, 0.75, 0.8363, 0.7477, 0.8688, 0.7477, 0.8682, 0.7493, 0.8363, 0.7494, 0.3163, 0.7477, 0.375, 0.7477, 0.375, 0.75, 0.3163, 0.75, 0.7058, 0.7477, 0.8363, 0.7477, 0.8363, 0.7494, 0.8332, 0.75, 0.7133, 0.75, 0.7058, 0.7477, 0.3163, 0.6443, 0.375, 0.6443, 0.375, 0.6457, 0.3163, 0.6457, 0.375, 0.5629, 0.6088, 0.5629, 0.6102, 0.5642, 0.6102, 0.6443, 0.375, 0.6443, 0.125, 0.6637, 0.1424, 0.6474, 0.1637, 0.6474, 0.1637, 0.7477, 0.125, 0.7477, 0.625, 0.5613, 0.6837, 0.5613, 0.6837, 0.5629, 0.6412, 0.5629, 0.625, 0.5623, 0.3163, 0.5629, 0.375, 0.5629, 0.375, 0.6443, 0.3163, 0.6443, 0.8363, 0.6443, 0.8508, 0.6443, 0.875, 0.645, 0.875, 0.6457, 0.8363, 0.6457, 0.375, 0.1057, 0.6008, 0.1057, 0.625, 0.1304, 0.625, 0.1871, 0.375, 0.1871, 0.8363, 0.6457, 0.875, 0.6457, 0.875, 0.6474, 0.8363, 0.6474, 0.3163, 0.6457, 0.375, 0.6457, 0.375, 0.6474, 0.3163, 0.6474, 0.375, 0.6457, 0.625, 0.6457, 0.625, 0.6474, 0.375, 0.6474, 0.8363, 0.5594, 0.875, 0.5594, 0.875, 0.5613, 0.8363, 0.5613, 0.3163, 0.5594, 0.375, 0.5594, 0.375, 0.5613, 0.3163, 0.5613, 0.375, 0.5594, 0.625, 0.5594, 0.625, 0.5613, 0.375, 0.5613, 0.375, 0.1871, 0.625, 0.1871, 0.625, 0.1887, 0.375, 0.1887, 0.3163, 0.5, 0.375, 0.5, 0.375, 0.5594, 0.3163, 0.5594, 0.375, 0.1906, 0.625, 0.1906, 0.625, 0.2065, 0.5824, 0.25, 0.375, 0.25, 0.375, 0.1887, 0.625, 0.1887, 0.625, 0.1906, 0.375, 0.1906, 0.8363, 0.5629, 0.875, 0.5629, 0.875, 0.6196, 0.8508, 0.6443, 0.8363, 0.6443, 0.8363, 0.5613, 0.875, 0.5613, 0.875, 0.5629, 0.8363, 0.5629, 0.3163, 0.5613, 0.375, 0.5613, 0.375, 0.5629, 0.3163, 0.5629, 0.6088, 0.5629, 0.625, 0.5623, 0.6412, 0.5629, 0.6398, 0.5642, 0.6102, 0.5642, 0.125, 0.5613, 0.1637, 0.5613, 0.1637, 0.5629, 0.125, 0.5629, 0.7058, 0.5613, 0.8363, 0.5613, 0.8363, 0.5629, 0.7058, 0.5629, 0.7058, 0.5, 0.8363, 0.5, 0.8363, 0.5594, 0.7058, 0.5594, 0.125, 0.5, 0.1637, 0.5, 0.1637, 0.5594, 0.125, 0.5594, 0.125, 0.5594, 0.1637, 0.5594, 0.1637, 0.5613, 0.125, 0.5613, 0.7058, 0.5594, 0.8363, 0.5594, 0.8363, 0.5613, 0.7058, 0.5613, 0.375, 0.1031, 0.3923, 0.1026, 0.625, 0.1026, 0.625, 0.1043, 0.375, 0.1043, 0.7058, 0.6457, 0.8363, 0.6457, 0.8363, 0.6474, 0.7058, 0.6474, 0.7058, 0.5629, 0.8363, 0.5629, 0.8363, 0.6443, 0.7058, 0.6443, 0.125, 0.5629, 0.1637, 0.5629, 0.1637, 0.6443, 0.125, 0.6443, 0.125, 0.6443, 0.1637, 0.6443, 0.1637, 0.6457, 0.125, 0.6457, 0.7058, 0.6443, 0.8363, 0.6443, 0.8363, 0.6457, 0.7058, 0.6457, 0.375, 0.8087, 0.6175, 0.8087, 0.6175, 0.8219, 0.375, 0.8219, 0.125, 0.7477, 0.1637, 0.7477, 0.1637, 0.75, 0.125, 0.75, 0.6969, 0.7477, 0.7058, 0.7477, 0.7058, 0.7477, 0.6969, 0.7489, 0.7058, 0.6474, 0.8363, 0.6474, 0.8363, 0.7477, 0.7058, 0.7477, 0.375, 0.9613, 0.6226, 0.9613, 0.6226, 1.0, 0.375, 1.0, 0.375, 0.00231, 0.6226, 0.00231, 0.625, 0.004786, 0.625, 0.1026, 0.3923, 0.1026, 0.375, 0.08626, 0.3163, 0.6474, 0.375, 0.6474, 0.375, 0.7477, 0.3163, 0.7477, 0.375, 0.6474, 0.625, 0.6474, 0.625, 0.7477, 0.375, 0.7477, 0.1637, 0.6474, 0.2942, 0.6474, 0.2942, 0.7477, 0.1637, 0.7477, 0.6969, 0.6474, 0.7058, 0.6474, 0.7058, 0.7477, 0.6969, 0.7477, 0.375, 0.8308, 0.6175, 0.8308, 0.625, 0.8383, 0.625, 0.9582, 0.6226, 0.9613, 0.375, 0.9613, 0.375, 0.8219, 0.6175, 0.8219, 0.6175, 0.8308, 0.375, 0.8308, 0.6969, 0.6443, 0.7058, 0.6443, 0.7058, 0.6457, 0.6969, 0.6457, 0.6969, 0.5629, 0.7058, 0.5629, 0.7058, 0.6443, 0.6969, 0.6443, 0.6969, 0.6457, 0.7058, 0.6457, 0.7058, 0.6474, 0.6969, 0.6474, 0.6969, 0.5594, 0.7058, 0.5594, 0.7058, 0.5613, 0.6969, 0.5613, 0.6969, 0.5, 0.7058, 0.5, 0.7058, 0.5594, 0.6969, 0.5594, 0.6969, 0.5613, 0.7058, 0.5613, 0.7058, 0.5629, 0.6969, 0.5629, 0.1637, 0.5613, 0.2942, 0.5613, 0.2942, 0.5629, 0.1637, 0.5629, 0.1637, 0.5, 0.2942, 0.5, 0.2942, 0.5594, 0.1637, 0.5594, 0.1637, 0.5594, 0.2942, 0.5594, 0.2942, 0.5613, 0.1637, 0.5613, 0.1637, 0.6457, 0.2942, 0.6457, 0.2942, 0.6474, 0.1637, 0.6474, 0.1637, 0.5629, 0.2942, 0.5629, 0.2942, 0.6443, 0.1637, 0.6443, 0.1637, 0.6443, 0.2942, 0.6443, 0.2942, 0.6457, 0.1637, 0.6457, 0.1637, 0.7477, 0.2942, 0.7477, 0.2942, 0.75, 0.1637, 0.75, 0.375, 0.2887, 0.625, 0.2887, 0.625, 0.4192, 0.375, 0.4192, 0.6837, 0.5613, 0.6969, 0.5613, 0.6969, 0.5629, 0.6837, 0.5629, 0.6837, 0.5, 0.6969, 0.5, 0.6969, 0.5594, 0.6837, 0.5594, 0.6837, 0.5594, 0.6969, 0.5594, 0.6969, 0.5613, 0.6837, 0.5613, 0.6837, 0.6457, 0.6969, 0.6457, 0.6969, 0.6474, 0.6837, 0.6474, 0.6837, 0.5629, 0.6969, 0.5629, 0.6969, 0.6443, 0.6837, 0.6443, 0.6837, 0.6443, 0.6969, 0.6443, 0.6969, 0.6457, 0.6837, 0.6457, 0.625, 0.7477, 0.6837, 0.7477, 0.6837, 0.749, 0.6762, 0.75, 0.625, 0.75, 0.6837, 0.7477, 0.6969, 0.7477, 0.6969, 0.7489, 0.6837, 0.749, 0.6837, 0.6474, 0.6969, 0.6474, 0.6969, 0.7477, 0.6837, 0.7477, 0.2942, 0.6474, 0.3031, 0.6474, 0.3031, 0.7477, 0.2942, 0.7477, 0.2942, 0.5613, 0.3031, 0.5613, 0.3031, 0.5629, 0.2942, 0.5629, 0.2942, 0.5, 0.3031, 0.5, 0.3031, 0.5594, 0.2942, 0.5594, 0.2942, 0.5594, 0.3031, 0.5594, 0.3031, 0.5613, 0.2942, 0.5613, 0.2942, 0.6457, 0.3031, 0.6457, 0.3031, 0.6474, 0.2942, 0.6474, 0.2942, 0.5629, 0.3031, 0.5629, 0.3031, 0.6443, 0.2942, 0.6443, 0.2942, 0.6443, 0.3031, 0.6443, 0.3031, 0.6457, 0.2942, 0.6457, 0.2942, 0.7477, 0.3031, 0.7477, 0.3031, 0.75, 0.2942, 0.75, 0.375, 0.4192, 0.625, 0.4192, 0.625, 0.4281, 0.375, 0.4281, 0.625, 0.6474, 0.6837, 0.6474, 0.6837, 0.7477, 0.625, 0.7477, 0.375, 0.75, 0.625, 0.75, 0.625, 0.8012, 0.6175, 0.8087, 0.375, 0.8087, 0.6398, 0.5642, 0.6412, 0.5629, 0.6837, 0.5629, 0.6837, 0.6443, 0.6398, 0.6443, 0.375, 0.5613, 0.625, 0.5613, 0.625, 0.5623, 0.6088, 0.5629, 0.375, 0.5629, 0.625, 0.6457, 0.6837, 0.6457, 0.6837, 0.6474, 0.625, 0.6474, 0.625, 0.5594, 0.6837, 0.5594, 0.6837, 0.5613, 0.625, 0.5613, 0.375, 0.4413, 0.625, 0.4413, 0.625, 0.475, 0.6, 0.5, 0.375, 0.5, 0.3031, 0.6474, 0.3163, 0.6474, 0.3163, 0.7477, 0.3031, 0.7477, 0.3031, 0.5613, 0.3163, 0.5613, 0.3163, 0.5629, 0.3031, 0.5629, 0.3031, 0.5, 0.3163, 0.5, 0.3163, 0.5594, 0.3031, 0.5594, 0.3031, 0.5594, 0.3163, 0.5594, 0.3163, 0.5613, 0.3031, 0.5613, 0.3031, 0.6457, 0.3163, 0.6457, 0.3163, 0.6474, 0.3031, 0.6474, 0.3031, 0.5629, 0.3163, 0.5629, 0.3163, 0.6443, 0.3031, 0.6443, 0.3031, 0.6443, 0.3163, 0.6443, 0.3163, 0.6457, 0.3031, 0.6457, 0.3031, 0.7477, 0.3163, 0.7477, 0.3163, 0.75, 0.3031, 0.75, 0.375, 0.4281, 0.625, 0.4281, 0.625, 0.4413, 0.375, 0.4413, 0.8508, 0.6443, 0.875, 0.6443, 0.875, 0.6443, 0.875, 0.645, 0.375, 0.1043, 0.625, 0.1043, 0.625, 0.105, 0.6008, 0.1057, 0.375, 0.1057, 0.1424, 0.6474, 0.125, 0.6473, 0.125, 0.6471, 0.125, 0.6469, 0.125, 0.6457, 0.1637, 0.6457, 0.1637, 0.6474, 0.1424, 0.6474, 0.125, 0.6469, 0.375, 0.6443, 0.6102, 0.6443, 0.625, 0.6457, 0.625, 0.6457, 0.375, 0.6457, 0.8363, 0.5, 0.875, 0.5, 0.875, 0.5435, 0.8363, 0.5, 0.8363, 0.5, 0.875, 0.5435, 0.875, 0.5594, 0.8363, 0.5594, 0.625, 0.525, 0.625, 0.5, 0.65, 0.5, 0.625, 0.525, 0.65, 0.5, 0.6837, 0.5, 0.6837, 0.5594, 0.625, 0.5594, 0.6102, 0.6443, 0.625, 0.6441, 0.625, 0.6457, 0.6102, 0.6443, 0.6102, 0.5642, 0.6398, 0.5642, 0.6398, 0.6443, 0.625, 0.6457, 0.6398, 0.6443, 0.6837, 0.6443, 0.6837, 0.6457, 0.625, 0.6457, 0.6175, 0.8308, 0.625, 0.8301, 0.625, 0.8308, 0.6837, 0.749, 0.6837, 0.75, 0.6762, 0.75, 0.6969, 0.7489, 0.7058, 0.7477, 0.7058, 0.75, 0.6969, 0.75, 0.6837, 0.749, 0.6969, 0.7489, 0.6969, 0.75, 0.6837, 0.75, 0.8363, 0.6474, 0.875, 0.6474, 0.875, 0.7452, 0.8688, 0.7477, 0.8363, 0.7477, 0.8363, 0.7494, 0.8366, 0.75, 0.8363, 0.75, 0.6226, 0.00231, 0.625, 0.001618, 0.6245, 0.00231, 0.8363, 0.7494, 0.8682, 0.7493, 0.875, 0.75, 0.8366, 0.75, 0.8682, 0.7493, 0.8688, 0.7477, 0.875, 0.7477, 0.875, 0.75, 0.375, 0.0, 0.6226, 0.0, 0.6226, 0.00231, 0.375, 0.00231, 0.375, 0.25, 0.5824, 0.25, 0.625, 0.2887, 0.625, 0.2887, 0.375, 0.2887, 0.375, 0.5, 0.6, 0.5, 0.625, 0.525, 0.625, 0.5594, 0.375, 0.5594, 0.375, 0.7477, 0.625, 0.7477, 0.625, 0.75, 0.375, 0.75, 0.8363, 0.7477, 0.8688, 0.7477, 0.8682, 0.7493, 0.8363, 0.7494, 0.3163, 0.7477, 0.375, 0.7477, 0.375, 0.75, 0.3163, 0.75, 0.7058, 0.7477, 0.8363, 0.7477, 0.8363, 0.7494, 0.8332, 0.75, 0.7133, 0.75, 0.7058, 0.7477, 0.3163, 0.6443, 0.375, 0.6443, 0.375, 0.6457, 0.3163, 0.6457, 0.375, 0.5629, 0.6088, 0.5629, 0.6102, 0.5642, 0.6102, 0.6443, 0.375, 0.6443, 0.125, 0.6637, 0.1424, 0.6474, 0.1637, 0.6474, 0.1637, 0.7477, 0.125, 0.7477, 0.625, 0.5613, 0.6837, 0.5613, 0.6837, 0.5629, 0.6412, 0.5629, 0.625, 0.5623, 0.3163, 0.5629, 0.375, 0.5629, 0.375, 0.6443, 0.3163, 0.6443, 0.8363, 0.6443, 0.8508, 0.6443, 0.875, 0.645, 0.875, 0.6457, 0.8363, 0.6457, 0.375, 0.1057, 0.6008, 0.1057, 0.625, 0.1304, 0.625, 0.1871, 0.375, 0.1871, 0.8363, 0.6457, 0.875, 0.6457, 0.875, 0.6474, 0.8363, 0.6474, 0.3163, 0.6457, 0.375, 0.6457, 0.375, 0.6474, 0.3163, 0.6474, 0.375, 0.6457, 0.625, 0.6457, 0.625, 0.6474, 0.375, 0.6474, 0.8363, 0.5594, 0.875, 0.5594, 0.875, 0.5613, 0.8363, 0.5613, 0.3163, 0.5594, 0.375, 0.5594, 0.375, 0.5613, 0.3163, 0.5613, 0.375, 0.5594, 0.625, 0.5594, 0.625, 0.5613, 0.375, 0.5613, 0.375, 0.1871, 0.625, 0.1871, 0.625, 0.1887, 0.375, 0.1887, 0.3163, 0.5, 0.375, 0.5, 0.375, 0.5594, 0.3163, 0.5594, 0.375, 0.1906, 0.625, 0.1906, 0.625, 0.2065, 0.5824, 0.25, 0.375, 0.25, 0.375, 0.1887, 0.625, 0.1887, 0.625, 0.1906, 0.375, 0.1906, 0.8363, 0.5629, 0.875, 0.5629, 0.875, 0.6196, 0.8508, 0.6443, 0.8363, 0.6443, 0.8363, 0.5613, 0.875, 0.5613, 0.875, 0.5629, 0.8363, 0.5629, 0.3163, 0.5613, 0.375, 0.5613, 0.375, 0.5629, 0.3163, 0.5629, 0.6088, 0.5629, 0.625, 0.5623, 0.6412, 0.5629, 0.6398, 0.5642, 0.6102, 0.5642, 0.125, 0.5613, 0.1637, 0.5613, 0.1637, 0.5629, 0.125, 0.5629, 0.7058, 0.5613, 0.8363, 0.5613, 0.8363, 0.5629, 0.7058, 0.5629, 0.7058, 0.5, 0.8363, 0.5, 0.8363, 0.5594, 0.7058, 0.5594, 0.125, 0.5, 0.1637, 0.5, 0.1637, 0.5594, 0.125, 0.5594, 0.125, 0.5594, 0.1637, 0.5594, 0.1637, 0.5613, 0.125, 0.5613, 0.7058, 0.5594, 0.8363, 0.5594, 0.8363, 0.5613, 0.7058, 0.5613, 0.375, 0.1031, 0.3923, 0.1026, 0.625, 0.1026, 0.625, 0.1043, 0.375, 0.1043, 0.7058, 0.6457, 0.8363, 0.6457, 0.8363, 0.6474, 0.7058, 0.6474, 0.7058, 0.5629, 0.8363, 0.5629, 0.8363, 0.6443, 0.7058, 0.6443, 0.125, 0.5629, 0.1637, 0.5629, 0.1637, 0.6443, 0.125, 0.6443, 0.125, 0.6443, 0.1637, 0.6443, 0.1637, 0.6457, 0.125, 0.6457, 0.7058, 0.6443, 0.8363, 0.6443, 0.8363, 0.6457, 0.7058, 0.6457, 0.375, 0.8087, 0.6175, 0.8087, 0.6175, 0.8219, 0.375, 0.8219, 0.125, 0.7477, 0.1637, 0.7477, 0.1637, 0.75, 0.125, 0.75, 0.6969, 0.7477, 0.7058, 0.7477, 0.7058, 0.7477, 0.6969, 0.7489, 0.7058, 0.6474, 0.8363, 0.6474, 0.8363, 0.7477, 0.7058, 0.7477, 0.375, 0.9613, 0.6226, 0.9613, 0.6226, 1.0, 0.375, 1.0, 0.375, 0.00231, 0.6226, 0.00231, 0.625, 0.004786, 0.625, 0.1026, 0.3923, 0.1026, 0.375, 0.08626, 0.3163, 0.6474, 0.375, 0.6474, 0.375, 0.7477, 0.3163, 0.7477, 0.375, 0.6474, 0.625, 0.6474, 0.625, 0.7477, 0.375, 0.7477, 0.1637, 0.6474, 0.2942, 0.6474, 0.2942, 0.7477, 0.1637, 0.7477, 0.6969, 0.6474, 0.7058, 0.6474, 0.7058, 0.7477, 0.6969, 0.7477, 0.375, 0.8308, 0.6175, 0.8308, 0.625, 0.8383, 0.625, 0.9582, 0.6226, 0.9613, 0.375, 0.9613, 0.375, 0.8219, 0.6175, 0.8219, 0.6175, 0.8308, 0.375, 0.8308, 0.6969, 0.6443, 0.7058, 0.6443, 0.7058, 0.6457, 0.6969, 0.6457, 0.6969, 0.5629, 0.7058, 0.5629, 0.7058, 0.6443, 0.6969, 0.6443, 0.6969, 0.6457, 0.7058, 0.6457, 0.7058, 0.6474, 0.6969, 0.6474, 0.6969, 0.5594, 0.7058, 0.5594, 0.7058, 0.5613, 0.6969, 0.5613, 0.6969, 0.5, 0.7058, 0.5, 0.7058, 0.5594, 0.6969, 0.5594, 0.6969, 0.5613, 0.7058, 0.5613, 0.7058, 0.5629, 0.6969, 0.5629, 0.1637, 0.5613, 0.2942, 0.5613, 0.2942, 0.5629, 0.1637, 0.5629, 0.1637, 0.5, 0.2942, 0.5, 0.2942, 0.5594, 0.1637, 0.5594, 0.1637, 0.5594, 0.2942, 0.5594, 0.2942, 0.5613, 0.1637, 0.5613, 0.1637, 0.6457, 0.2942, 0.6457, 0.2942, 0.6474, 0.1637, 0.6474, 0.1637, 0.5629, 0.2942, 0.5629, 0.2942, 0.6443, 0.1637, 0.6443, 0.1637, 0.6443, 0.2942, 0.6443, 0.2942, 0.6457, 0.1637, 0.6457, 0.1637, 0.7477, 0.2942, 0.7477, 0.2942, 0.75, 0.1637, 0.75, 0.375, 0.2887, 0.625, 0.2887, 0.625, 0.4192, 0.375, 0.4192, 0.6837, 0.5613, 0.6969, 0.5613, 0.6969, 0.5629, 0.6837, 0.5629, 0.6837, 0.5, 0.6969, 0.5, 0.6969, 0.5594, 0.6837, 0.5594, 0.6837, 0.5594, 0.6969, 0.5594, 0.6969, 0.5613, 0.6837, 0.5613, 0.6837, 0.6457, 0.6969, 0.6457, 0.6969, 0.6474, 0.6837, 0.6474, 0.6837, 0.5629, 0.6969, 0.5629, 0.6969, 0.6443, 0.6837, 0.6443, 0.6837, 0.6443, 0.6969, 0.6443, 0.6969, 0.6457, 0.6837, 0.6457, 0.625, 0.7477, 0.6837, 0.7477, 0.6837, 0.749, 0.6762, 0.75, 0.625, 0.75, 0.6837, 0.7477, 0.6969, 0.7477, 0.6969, 0.7489, 0.6837, 0.749, 0.6837, 0.6474, 0.6969, 0.6474, 0.6969, 0.7477, 0.6837, 0.7477, 0.2942, 0.6474, 0.3031, 0.6474, 0.3031, 0.7477, 0.2942, 0.7477, 0.2942, 0.5613, 0.3031, 0.5613, 0.3031, 0.5629, 0.2942, 0.5629, 0.2942, 0.5, 0.3031, 0.5, 0.3031, 0.5594, 0.2942, 0.5594, 0.2942, 0.5594, 0.3031, 0.5594, 0.3031, 0.5613, 0.2942, 0.5613, 0.2942, 0.6457, 0.3031, 0.6457, 0.3031, 0.6474, 0.2942, 0.6474, 0.2942, 0.5629, 0.3031, 0.5629, 0.3031, 0.6443, 0.2942, 0.6443, 0.2942, 0.6443, 0.3031, 0.6443, 0.3031, 0.6457, 0.2942, 0.6457, 0.2942, 0.7477, 0.3031, 0.7477, 0.3031, 0.75, 0.2942, 0.75, 0.375, 0.4192, 0.625, 0.4192, 0.625, 0.4281, 0.375, 0.4281, 0.625, 0.6474, 0.6837, 0.6474, 0.6837, 0.7477, 0.625, 0.7477, 0.375, 0.75, 0.625, 0.75, 0.625, 0.8012, 0.6175, 0.8087, 0.375, 0.8087, 0.6398, 0.5642, 0.6412, 0.5629, 0.6837, 0.5629, 0.6837, 0.6443, 0.6398, 0.6443, 0.375, 0.5613, 0.625, 0.5613, 0.625, 0.5623, 0.6088, 0.5629, 0.375, 0.5629, 0.625, 0.6457, 0.6837, 0.6457, 0.6837, 0.6474, 0.625, 0.6474, 0.625, 0.5594, 0.6837, 0.5594, 0.6837, 0.5613, 0.625, 0.5613, 0.375, 0.4413, 0.625, 0.4413, 0.625, 0.475, 0.6, 0.5, 0.375, 0.5, 0.3031, 0.6474, 0.3163, 0.6474, 0.3163, 0.7477, 0.3031, 0.7477, 0.3031, 0.5613, 0.3163, 0.5613, 0.3163, 0.5629, 0.3031, 0.5629, 0.3031, 0.5, 0.3163, 0.5, 0.3163, 0.5594, 0.3031, 0.5594, 0.3031, 0.5594, 0.3163, 0.5594, 0.3163, 0.5613, 0.3031, 0.5613, 0.3031, 0.6457, 0.3163, 0.6457, 0.3163, 0.6474, 0.3031, 0.6474, 0.3031, 0.5629, 0.3163, 0.5629, 0.3163, 0.6443, 0.3031, 0.6443, 0.3031, 0.6443, 0.3163, 0.6443, 0.3163, 0.6457, 0.3031, 0.6457, 0.3031, 0.7477, 0.3163, 0.7477, 0.3163, 0.75, 0.3031, 0.75, 0.375, 0.4281, 0.625, 0.4281, 0.625, 0.4413, 0.375, 0.4413, 0.8508, 0.6443, 0.875, 0.6443, 0.875, 0.6443, 0.875, 0.645, 0.375, 0.1043, 0.625, 0.1043, 0.625, 0.105, 0.6008, 0.1057, 0.375, 0.1057, 0.1424, 0.6474, 0.125, 0.6473, 0.125, 0.6471, 0.125, 0.6469, 0.125, 0.6457, 0.1637, 0.6457, 0.1637, 0.6474, 0.1424, 0.6474, 0.125, 0.6469, 0.375, 0.6443, 0.6102, 0.6443, 0.625, 0.6457, 0.625, 0.6457, 0.375, 0.6457, 0.8363, 0.5, 0.875, 0.5, 0.875, 0.5435, 0.8363, 0.5, 0.8363, 0.5, 0.875, 0.5435, 0.875, 0.5594, 0.8363, 0.5594, 0.625, 0.525, 0.625, 0.5, 0.65, 0.5, 0.625, 0.525, 0.65, 0.5, 0.6837, 0.5, 0.6837, 0.5594, 0.625, 0.5594, 0.6102, 0.6443, 0.625, 0.6441, 0.625, 0.6457, 0.6102, 0.6443, 0.6102, 0.5642, 0.6398, 0.5642, 0.6398, 0.6443, 0.625, 0.6457, 0.6398, 0.6443, 0.6837, 0.6443, 0.6837, 0.6457, 0.625, 0.6457, 0.6175, 0.8308, 0.625, 0.8301, 0.625, 0.8308, 0.6837, 0.749, 0.6837, 0.75, 0.6762, 0.75, 0.6969, 0.7489, 0.7058, 0.7477, 0.7058, 0.75, 0.6969, 0.75, 0.6837, 0.749, 0.6969, 0.7489, 0.6969, 0.75, 0.6837, 0.75, 0.8363, 0.6474, 0.875, 0.6474, 0.875, 0.7452, 0.8688, 0.7477, 0.8363, 0.7477, 0.8363, 0.7494, 0.8366, 0.75, 0.8363, 0.75, 0.6226, 0.00231, 0.625, 0.001618, 0.6245, 0.00231, 0.8363, 0.7494, 0.8682, 0.7493, 0.875, 0.75, 0.8366, 0.75, 0.8682, 0.7493, 0.8688, 0.7477, 0.875, 0.7477, 0.875, 0.75, 0.375, 0.0, 0.6226, 0.0, 0.6226, 0.00231, 0.375, 0.00231, 0.625, 0.5417, 0.824, 0.5417, 0.875, 0.5519, 0.875, 0.5833, 0.6561, 0.5833, 0.625, 0.5771, 0.375, 0.25, 0.625, 0.25, 0.625, 0.5, 0.375, 0.5, 0.375, 0.7083, 0.625, 0.7083, 0.625, 0.75, 0.375, 0.75, 0.375, 0.75, 0.625, 0.75, 0.625, 1.0, 0.375, 1.0, 0.125, 0.7083, 0.375, 0.7083, 0.375, 0.75, 0.125, 0.75, 0.375, 0.04167, 0.5675, 0.04167, 0.625, 0.05326, 0.625, 0.08333, 0.375, 0.08333, 0.375, 0.1667, 0.625, 0.1667, 0.625, 0.1981, 0.574, 0.2083, 0.375, 0.2083, 0.625, 0.5923, 0.6561, 0.5833, 0.875, 0.5833, 0.875, 0.6233, 0.6507, 0.6233, 0.625, 0.6213, 0.6538, 0.625, 0.875, 0.625, 0.875, 0.6266, 0.6524, 0.6266, 0.125, 0.5, 0.375, 0.5, 0.375, 0.5417, 0.125, 0.5417, 0.125, 0.5417, 0.375, 0.5417, 0.375, 0.5833, 0.125, 0.5833, 0.125, 0.5833, 0.375, 0.5833, 0.375, 0.6213, 0.373, 0.6233, 0.125, 0.6233, 0.125, 0.6266, 0.375, 0.6266, 0.375, 0.6667, 0.125, 0.6667, 0.125, 0.6667, 0.375, 0.6667, 0.375, 0.7083, 0.125, 0.7083, 0.375, 0.5, 0.625, 0.5, 0.625, 0.5417, 0.375, 0.5417, 0.375, 0.5833, 0.5939, 0.5833, 0.625, 0.5923, 0.625, 0.6213, 0.625, 0.6213, 0.375, 0.6213, 0.375, 0.625, 0.618, 0.625, 0.618, 0.6266, 0.375, 0.6266, 0.625, 0.6286, 0.6524, 0.6266, 0.875, 0.6266, 0.875, 0.6667, 0.625, 0.6667, 0.375, 0.6667, 0.625, 0.6667, 0.625, 0.7083, 0.375, 0.7083, 0.625, 0.7083, 0.8001, 0.7083, 0.8306, 0.7178, 0.875, 0.75, 0.875, 0.75, 0.625, 0.75, 0.375, 0.1234, 0.625, 0.1234, 0.625, 0.125, 0.375, 0.125, 0.375, 0.1267, 0.625, 0.1267, 0.625, 0.1667, 0.375, 0.1667, 0.375, 0.2083, 0.574, 0.2083, 0.625, 0.25, 0.625, 0.25, 0.375, 0.25, 0.375, 0.125, 0.625, 0.125, 0.625, 0.1267, 0.375, 0.1267, 0.375, 0.6266, 0.618, 0.6266, 0.625, 0.6286, 0.625, 0.6667, 0.375, 0.6667, 0.375, 0.6235, 0.618, 0.6235, 0.618, 0.625, 0.375, 0.625, 0.125, 0.6233, 0.373, 0.6233, 0.375, 0.6235, 0.375, 0.625, 0.125, 0.625, 0.375, 0.08333, 0.625, 0.08333, 0.625, 0.1234, 0.375, 0.1234, 0.6507, 0.6233, 0.875, 0.6233, 0.875, 0.625, 0.6539, 0.625, 0.125, 0.625, 0.375, 0.625, 0.375, 0.6266, 0.125, 0.6266, 0.618, 0.6266, 0.6316, 0.6246, 0.625, 0.6286, 0.6507, 0.6233, 0.6044, 0.6251, 0.625, 0.6213, 0.625, 0.6213, 0.6538, 0.625, 0.6524, 0.6266, 0.618, 0.6266, 0.618, 0.625, 0.6507, 0.6233, 0.6539, 0.625, 0.618, 0.625, 0.618, 0.6235, 0.6205, 0.6233, 0.375, 0.6213, 0.375, 0.6235, 0.373, 0.6233, 0.618, 0.6235, 0.6223, 0.6233, 0.6205, 0.6233, 0.375, 0.6213, 0.625, 0.6213, 0.618, 0.6235, 0.375, 0.6235, 0.625, 0.5771, 0.6561, 0.5833, 0.625, 0.5923, 0.5939, 0.5833, 0.375, 0.5417, 0.625, 0.5417, 0.625, 0.5771, 0.5939, 0.5833, 0.375, 0.5833, 0.574, 0.2083, 0.5751, 0.2083, 0.625, 0.2083, 0.625, 0.25, 0.625, 0.5, 0.875, 0.5, 0.875, 0.5, 0.824, 0.5417, 0.625, 0.5417, 0.625, 0.6667, 0.875, 0.6667, 0.875, 0.6967, 0.8298, 0.7059, 0.8001, 0.7083, 0.625, 0.7083, 0.375, 0.0, 0.625, 0.0, 0.625, 5.171e-06, 0.5675, 0.04167, 0.375, 0.04167, 0.8001, 0.7083, 0.8201, 0.7102, 0.8306, 0.7178, 0.625, 5.171e-06, 0.625, 0.03221, 0.613, 0.04167, 0.5687, 0.04167, 0.5675, 0.04167, 0.625, 0.5417, 0.824, 0.5417, 0.875, 0.5519, 0.875, 0.5833, 0.6561, 0.5833, 0.625, 0.5771, 0.375, 0.25, 0.625, 0.25, 0.625, 0.5, 0.375, 0.5, 0.375, 0.7083, 0.625, 0.7083, 0.625, 0.75, 0.375, 0.75, 0.375, 0.75, 0.625, 0.75, 0.625, 1.0, 0.375, 1.0, 0.125, 0.7083, 0.375, 0.7083, 0.375, 0.75, 0.125, 0.75, 0.375, 0.04167, 0.5675, 0.04167, 0.625, 0.05326, 0.625, 0.08333, 0.375, 0.08333, 0.375, 0.1667, 0.625, 0.1667, 0.625, 0.1981, 0.574, 0.2083, 0.375, 0.2083, 0.625, 0.5923, 0.6561, 0.5833, 0.875, 0.5833, 0.875, 0.6233, 0.6507, 0.6233, 0.625, 0.6213, 0.6538, 0.625, 0.875, 0.625, 0.875, 0.6266, 0.6524, 0.6266, 0.125, 0.5, 0.375, 0.5, 0.375, 0.5417, 0.125, 0.5417, 0.125, 0.5417, 0.375, 0.5417, 0.375, 0.5833, 0.125, 0.5833, 0.125, 0.5833, 0.375, 0.5833, 0.375, 0.6213, 0.373, 0.6233, 0.125, 0.6233, 0.125, 0.6266, 0.375, 0.6266, 0.375, 0.6667, 0.125, 0.6667, 0.125, 0.6667, 0.375, 0.6667, 0.375, 0.7083, 0.125, 0.7083, 0.375, 0.5, 0.625, 0.5, 0.625, 0.5417, 0.375, 0.5417, 0.375, 0.5833, 0.5939, 0.5833, 0.625, 0.5923, 0.625, 0.6213, 0.625, 0.6213, 0.375, 0.6213, 0.375, 0.625, 0.618, 0.625, 0.618, 0.6266, 0.375, 0.6266, 0.625, 0.6286, 0.6524, 0.6266, 0.875, 0.6266, 0.875, 0.6667, 0.625, 0.6667, 0.375, 0.6667, 0.625, 0.6667, 0.625, 0.7083, 0.375, 0.7083, 0.625, 0.7083, 0.8001, 0.7083, 0.8306, 0.7178, 0.875, 0.75, 0.875, 0.75, 0.625, 0.75, 0.375, 0.1234, 0.625, 0.1234, 0.625, 0.125, 0.375, 0.125, 0.375, 0.1267, 0.625, 0.1267, 0.625, 0.1667, 0.375, 0.1667, 0.375, 0.2083, 0.574, 0.2083, 0.625, 0.25, 0.625, 0.25, 0.375, 0.25, 0.375, 0.125, 0.625, 0.125, 0.625, 0.1267, 0.375, 0.1267, 0.375, 0.6266, 0.618, 0.6266, 0.625, 0.6286, 0.625, 0.6667, 0.375, 0.6667, 0.375, 0.6235, 0.618, 0.6235, 0.618, 0.625, 0.375, 0.625, 0.125, 0.6233, 0.373, 0.6233, 0.375, 0.6235, 0.375, 0.625, 0.125, 0.625, 0.375, 0.08333, 0.625, 0.08333, 0.625, 0.1234, 0.375, 0.1234, 0.6507, 0.6233, 0.875, 0.6233, 0.875, 0.625, 0.6539, 0.625, 0.125, 0.625, 0.375, 0.625, 0.375, 0.6266, 0.125, 0.6266, 0.618, 0.6266, 0.6316, 0.6246, 0.625, 0.6286, 0.6507, 0.6233, 0.6044, 0.6251, 0.625, 0.6213, 0.625, 0.6213, 0.6538, 0.625, 0.6524, 0.6266, 0.618, 0.6266, 0.618, 0.625, 0.6507, 0.6233, 0.6539, 0.625, 0.618, 0.625, 0.618, 0.6235, 0.6205, 0.6233, 0.375, 0.6213, 0.375, 0.6235, 0.373, 0.6233, 0.618, 0.6235, 0.6223, 0.6233, 0.6205, 0.6233, 0.375, 0.6213, 0.625, 0.6213, 0.618, 0.6235, 0.375, 0.6235, 0.625, 0.5771, 0.6561, 0.5833, 0.625, 0.5923, 0.5939, 0.5833, 0.375, 0.5417, 0.625, 0.5417, 0.625, 0.5771, 0.5939, 0.5833, 0.375, 0.5833, 0.574, 0.2083, 0.5751, 0.2083, 0.625, 0.2083, 0.625, 0.25, 0.625, 0.5, 0.875, 0.5, 0.875, 0.5, 0.824, 0.5417, 0.625, 0.5417, 0.625, 0.6667, 0.875, 0.6667, 0.875, 0.6967, 0.8298, 0.7059, 0.8001, 0.7083, 0.625, 0.7083, 0.375, 0.0, 0.625, 0.0, 0.625, 5.171e-06, 0.5675, 0.04167, 0.375, 0.04167, 0.8001, 0.7083, 0.8201, 0.7102, 0.8306, 0.7178, 0.625, 5.171e-06, 0.625, 0.03221, 0.613, 0.04167, 0.5687, 0.04167, 0.5675, 0.04167])
me_cube_009.use_remesh_preserve_volume = False
me_cube_009.use_remesh_preserve_attributes = False
me_cube_009.use_mirror_vertex_groups = False
me_cube_009.update()

# ---- objects
ob_wood_shelf_no_back = bpy.data.objects.new('Wood Shelf No Back', me_cube_009)

# ---- transforms, parenting, visibility, modifiers, constraints
ob_wood_shelf_no_back.location = (0.2718, 0.7827, -0.1066)
ob_wood_shelf_no_back.scale = (0.2353, 0.8063, 0.03479)
ob_wood_shelf_no_back.lineart.crease_threshold = 0.0

# ---- collection membership
col_collection.objects.link(ob_wood_shelf_no_back)

# ---- scene / render settings (as saved in the file)
scene.frame_start = 1; scene.frame_end = 250; scene.frame_set(2)
scene.render.engine = 'CYCLES'
scene.cycles.use_denoising = False
scene.cycles.samples = 128
scene.cycles.sampling_pattern = 'TABULATED_SOBOL'
scene.cycles.use_adaptive_sampling = False
scene.cycles.use_light_tree = False
scene.view_settings.view_transform = 'Filmic'
bpy.context.view_layer.update()

# ---- added for rendering (the .blend has no active camera and no usable light): camera, sun
cam_auto = bpy.data.cameras.new('AutoCamera')
cam_auto.lens = 50.0
cam_auto.sensor_width = 36.0
cam_auto.clip_end = 1000.0
ob_auto_camera = bpy.data.objects.new('AutoCamera', cam_auto)
scene.collection.objects.link(ob_auto_camera)
ob_auto_camera.location = (2.99082, -2.48676, 3.14885)
ob_auto_camera.rotation_euler = (1.09748, -7.21219e-08, 0.694738)
scene.camera = ob_auto_camera
light_auto_sun = bpy.data.lights.new('AutoSun', 'SUN')
light_auto_sun.energy = 3.0
light_auto_sun.angle = 0.0523599
ob_auto_sun = bpy.data.objects.new('AutoSun', light_auto_sun)
scene.collection.objects.link(ob_auto_sun)
ob_auto_sun.rotation_euler = (0.872665, 0.174533, 0.523599)
bpy.context.view_layer.update()
